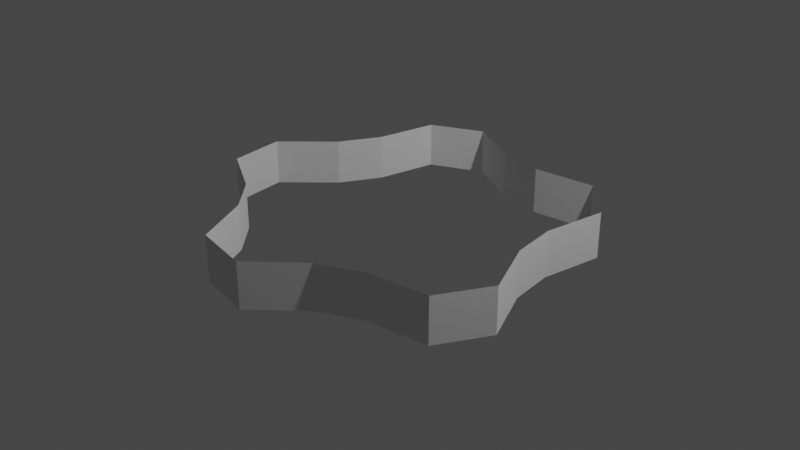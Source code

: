 # Source: simple_gear_program.blend  (saved by Blender 3.6.11; exported with 4.5.12 LTS)
import bpy
from mathutils import Matrix  # noqa: F401  (used for matrix-valued properties, if any)

bpy.ops.wm.read_factory_settings(use_empty=True)
scene = bpy.context.scene
scene.name = 'Scene'

# ---- collections
col_collection = bpy.data.collections.new('Collection'); scene.collection.children.link(col_collection)

# ---- world
world_world = bpy.data.worlds.new('World'); scene.world = world_world
world_world.use_nodes = True; world_world.node_tree.nodes.clear()
_N = world_world.node_tree.nodes; _L = world_world.node_tree.links
n0 = _N.new('ShaderNodeOutputWorld'); n0.name = 'World Output'; n0.location = (300, 300)
n1 = _N.new('ShaderNodeBackground'); n1.name = 'Background'; n1.location = (10, 300)
n1.inputs[0].default_value = (0.05088, 0.05088, 0.05088, 1.0)
_L.new(n1.outputs[0], n0.inputs[0])
n0.is_active_output = True
world_world.color = (0.05088, 0.05088, 0.05088)
world_world.use_sun_shadow = False
world_world.sun_shadow_jitter_overblur = 0.0

# ---- cameras
cam_camera = bpy.data.cameras.new('Camera')
cam_camera.clip_end = 100.0
cam_camera.ortho_scale = 7.314

# ---- lights
light_light = bpy.data.lights.new('Light', 'POINT')
light_light.transmission_factor = 0.0
light_light.energy = 1000.0
light_light.shadow_soft_size = 0.1
light_light.shadow_maximum_resolution = 0.006
light_light.use_absolute_resolution = True

# ---- meshes
me_cylinder_007 = bpy.data.meshes.new('Cylinder.007')
me_cylinder_007.from_pydata([(7.153e-09, 1.6, -0.25), (7.153e-09, 1.6, 0.25), (0.4944, 1.522, -0.25), (0.4944, 1.522, 0.25), (1.176, 1.618, -0.25), (1.176, 1.618, 0.25), (1.618, 1.176, -0.25), (1.618, 1.176, 0.25), (1.522, 0.4944, -0.25), (1.522, 0.4944, 0.25), (1.6, 0.0, -0.25), (1.6, 0.0, 0.25), (1.902, -0.618, -0.25), (1.902, -0.618, 0.25), (1.618, -1.176, -0.25), (1.618, -1.176, 0.25), (0.9405, -1.294, -0.25), (0.9405, -1.294, 0.25), (0.4944, -1.522, -0.25), (0.4944, -1.522, 0.25), (0.0, -2.0, -0.25), (0.0, -2.0, 0.25), (-0.618, -1.902, -0.25), (-0.618, -1.902, 0.25), (-0.9405, -1.294, -0.25), (-0.9405, -1.294, 0.25), (-1.294, -0.9405, -0.25), (-1.294, -0.9405, 0.25), (-1.902, -0.618, -0.25), (-1.902, -0.618, 0.25), (-2.0, 0.0, -0.25), (-2.0, 0.0, 0.25), (-1.522, 0.4944, -0.25), (-1.522, 0.4944, 0.25), (-1.294, 0.9405, -0.25), (-1.294, 0.9405, 0.25), (-1.176, 1.618, -0.25), (-1.176, 1.618, 0.25), (-0.618, 1.902, -0.25), (-0.618, 1.902, 0.25)], [], [(0, 1, 3, 2), (2, 3, 5, 4), (4, 5, 7, 6), (6, 7, 9, 8), (8, 9, 11, 10), (10, 11, 13, 12), (12, 13, 15, 14), (14, 15, 17, 16), (16, 17, 19, 18), (18, 19, 21, 20), (20, 21, 23, 22), (22, 23, 25, 24), (24, 25, 27, 26), (26, 27, 29, 28), (28, 29, 31, 30), (30, 31, 33, 32), (32, 33, 35, 34), (34, 35, 37, 36), (36, 37, 39, 38), (38, 39, 1, 0)])
_uv = me_cylinder_007.uv_layers.new(name='UVMap')
_uv.uv.foreach_set('vector', [1.0, 0.0, 1.0, 1.0, 0.95, 1.0, 0.95, 0.0, 0.95, 0.0, 0.95, 1.0, 0.9, 1.0, 0.9, 0.0, 0.9, 0.0, 0.9, 1.0, 0.85, 1.0, 0.85, 0.0, 0.85, 0.0, 0.85, 1.0, 0.8, 1.0, 0.8, 0.0, 0.8, 0.0, 0.8, 1.0, 0.75, 1.0, 0.75, 0.0, 0.75, 0.0, 0.75, 1.0, 0.7, 1.0, 0.7, 0.0, 0.7, 0.0, 0.7, 1.0, 0.65, 1.0, 0.65, 0.0, 0.65, 0.0, 0.65, 1.0, 0.6, 1.0, 0.6, 0.0, 0.6, 0.0, 0.6, 1.0, 0.55, 1.0, 0.55, 0.0, 0.55, 0.0, 0.55, 1.0, 0.5, 1.0, 0.5, 0.0, 0.5, 0.0, 0.5, 1.0, 0.45, 1.0, 0.45, 0.0, 0.45, 0.0, 0.45, 1.0, 0.4, 1.0, 0.4, 0.0, 0.4, 0.0, 0.4, 1.0, 0.35, 1.0, 0.35, 0.0, 0.35, 0.0, 0.35, 1.0, 0.3, 1.0, 0.3, 0.0, 0.3, 0.0, 0.3, 1.0, 0.25, 1.0, 0.25, 0.0, 0.25, 0.0, 0.25, 1.0, 0.2, 1.0, 0.2, 0.0, 0.2, 0.0, 0.2, 1.0, 0.15, 1.0, 0.15, 0.0, 0.15, 0.0, 0.15, 1.0, 0.1, 1.0, 0.1, 0.0, 0.1, 0.0, 0.1, 1.0, 0.05, 1.0, 0.05, 0.0, 0.05, 0.0, 0.05, 1.0, -1.565e-07, 1.0, -1.565e-07, 0.0])
me_cylinder_007.update()

# ---- objects
ob_light = bpy.data.objects.new('Light', light_light)
ob_camera = bpy.data.objects.new('Camera', cam_camera)
ob_cylinder = bpy.data.objects.new('Cylinder', me_cylinder_007)

# ---- transforms, parenting, visibility, modifiers, constraints
ob_light.location = (4.076, 1.005, 5.904)
ob_light.rotation_euler = (0.6503, 0.05522, 1.866)
ob_light.lock_rotations_4d = False
ob_light.empty_display_type = 'ARROWS'
ob_light.color = (0.0, 0.0, 0.0, 0.0)
ob_light.lineart.crease_threshold = 0.0
ob_camera.location = (7.359, -6.926, 4.958)
ob_camera.rotation_euler = (1.109, 0.0, 0.8149)
ob_camera.lock_rotations_4d = False
ob_camera.empty_display_type = 'ARROWS'
ob_camera.color = (0.0, 0.0, 0.0, 0.0)
ob_camera.display_type = 'WIRE'
ob_camera.lineart.crease_threshold = 0.0
ob_cylinder.location = (0.0, 0.0, 0.0)

# ---- collection membership
col_collection.objects.link(ob_light)
col_collection.objects.link(ob_camera)
col_collection.objects.link(ob_cylinder)

# ---- scene / render settings (as saved in the file)
scene.camera = ob_camera
scene.frame_start = 1; scene.frame_end = 250; scene.frame_set(1)
scene.render.engine = 'BLENDER_EEVEE_NEXT'
scene.cycles.sampling_pattern = 'TABULATED_SOBOL'
scene.view_settings.view_transform = 'Filmic'
bpy.context.view_layer.update()
